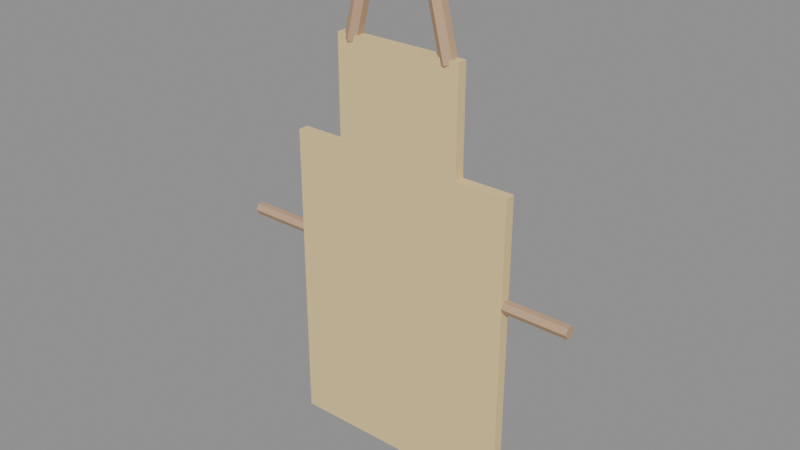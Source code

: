 # Source: TEXTIL_AVENTAL_v01.blend  (saved by Blender 4.2.66; exported with 4.5.12 LTS)
import bpy
from mathutils import Matrix  # noqa: F401  (used for matrix-valued properties, if any)

bpy.ops.wm.read_factory_settings(use_empty=True)
scene = bpy.context.scene
scene.name = 'Scene'

# ---- materials (node trees are filled in below, after node groups)
mat_polyroom_pbr = bpy.data.materials.new('Polyroom_PBR')

# ---- material node trees
mat_polyroom_pbr.use_nodes = True; mat_polyroom_pbr.node_tree.nodes.clear()
_N = mat_polyroom_pbr.node_tree.nodes; _L = mat_polyroom_pbr.node_tree.links
n0 = _N.new('ShaderNodeOutputMaterial'); n0.name = 'Material Output'; n0.location = (0, 0)
n1 = _N.new('ShaderNodeBsdfPrincipled'); n1.name = 'Principled BSDF'; n1.location = (0, 0)
n1.inputs[2].default_value = 0.8
n2 = _N.new('ShaderNodeVertexColor'); n2.name = 'Color Attribute'; n2.location = (0, 0)
n2.layer_name = 'Color'
_L.new(n2.outputs[0], n1.inputs[0])
_L.new(n1.outputs[0], n0.inputs[0])
n0.is_active_output = True

# ---- meshes
me_textil_avental_v01 = bpy.data.meshes.new('TEXTIL_AVENTAL_v01')
me_textil_avental_v01.from_pydata([(-0.225, -0.01, 0.0), (-0.225, -0.01, 0.6), (-0.225, 0.01, 0.0), (-0.225, 0.01, 0.6), (0.225, -0.01, 0.0), (0.225, -0.01, 0.6), (0.225, 0.01, 0.0), (0.225, 0.01, 0.6), (-0.125, -0.01, 0.6), (-0.125, -0.01, 0.8), (-0.125, 0.01, 0.6), (-0.125, 0.01, 0.8), (0.125, -0.01, 0.6), (0.125, -0.01, 0.8), (0.125, 0.01, 0.6), (0.125, 0.01, 0.8), (-0.15, -0.0085, 0.06), (-0.15, -0.0085, 0.24), (-0.15, 0.0165, 0.06), (-0.15, 0.0165, 0.24), (0.15, -0.0085, 0.06), (0.15, -0.0085, 0.24), (0.15, 0.0165, 0.06), (0.15, 0.0165, 0.24), (-0.1, 0.015, 0.79), (-0.06, 0.015, 0.95), (-0.0874, 0.0075, 0.7868), (-0.0474, 0.0075, 0.9468), (-0.0874, -0.0075, 0.7868), (-0.0474, -0.0075, 0.9468), (-0.1, -0.015, 0.79), (-0.06, -0.015, 0.95), (-0.1126, -0.0075, 0.7932), (-0.0726, -0.0075, 0.9532), (-0.1126, 0.0075, 0.7932), (-0.0726, 0.0075, 0.9532), (0.1, 0.015, 0.79), (0.06, 0.015, 0.95), (0.1126, 0.0075, 0.7932), (0.0726, 0.0075, 0.9532), (0.1126, -0.0075, 0.7932), (0.0726, -0.0075, 0.9532), (0.1, -0.015, 0.79), (0.06, -0.015, 0.95), (0.0874, -0.0075, 0.7868), (0.0474, -0.0075, 0.9468), (0.0874, 0.0075, 0.7868), (0.0474, 0.0075, 0.9468), (-0.225, 0.012, 0.4), (-0.35, 0.012, 0.4), (-0.225, 0.006, 0.4104), (-0.35, 0.006, 0.4104), (-0.225, -0.006, 0.4104), (-0.35, -0.006, 0.4104), (-0.225, -0.012, 0.4), (-0.35, -0.012, 0.4), (-0.225, -0.006, 0.3896), (-0.35, -0.006, 0.3896), (-0.225, 0.006, 0.3896), (-0.35, 0.006, 0.3896), (0.225, 0.012, 0.4), (0.35, 0.012, 0.4), (0.225, 0.006, 0.3896), (0.35, 0.006, 0.3896), (0.225, -0.006, 0.3896), (0.35, -0.006, 0.3896), (0.225, -0.012, 0.4), (0.35, -0.012, 0.4), (0.225, -0.006, 0.4104), (0.35, -0.006, 0.4104), (0.225, 0.006, 0.4104), (0.35, 0.006, 0.4104)], [], [(0, 1, 3, 2), (2, 3, 7, 6), (6, 7, 5, 4), (4, 5, 1, 0), (2, 6, 4, 0), (7, 3, 1, 5), (8, 9, 11, 10), (10, 11, 15, 14), (14, 15, 13, 12), (12, 13, 9, 8), (10, 14, 12, 8), (15, 11, 9, 13), (16, 17, 19, 18), (18, 19, 23, 22), (22, 23, 21, 20), (20, 21, 17, 16), (18, 22, 20, 16), (23, 19, 17, 21), (24, 25, 27, 26), (26, 27, 29, 28), (28, 29, 31, 30), (30, 31, 33, 32), (27, 25, 35, 33, 31, 29), (32, 33, 35, 34), (34, 35, 25, 24), (24, 26, 28, 30, 32, 34), (36, 37, 39, 38), (38, 39, 41, 40), (40, 41, 43, 42), (42, 43, 45, 44), (39, 37, 47, 45, 43, 41), (44, 45, 47, 46), (46, 47, 37, 36), (36, 38, 40, 42, 44, 46), (48, 49, 51, 50), (50, 51, 53, 52), (52, 53, 55, 54), (54, 55, 57, 56), (51, 49, 59, 57, 55, 53), (56, 57, 59, 58), (58, 59, 49, 48), (48, 50, 52, 54, 56, 58), (60, 61, 63, 62), (62, 63, 65, 64), (64, 65, 67, 66), (66, 67, 69, 68), (63, 61, 71, 69, 67, 65), (68, 69, 71, 70), (70, 71, 61, 60), (60, 62, 64, 66, 68, 70)])
_uv = me_textil_avental_v01.uv_layers.new(name='UVMap')
_uv.uv.foreach_set('vector', [0.872, 0.5642, 0.872, 0.007335, 0.8906, 0.007335, 0.8906, 0.5642, 0.007335, 0.5642, 0.007335, 0.007335, 0.425, 0.007335, 0.425, 0.5642, 0.9052, 0.5642, 0.9052, 0.007335, 0.9238, 0.007335, 0.9238, 0.5642, 0.4397, 0.5642, 0.4397, 0.007335, 0.8573, 0.007335, 0.8573, 0.5642, 0.957, 0.007335, 0.957, 0.425, 0.9385, 0.425, 0.9385, 0.007335, 0.957, 0.4397, 0.957, 0.8573, 0.9385, 0.8573, 0.9385, 0.4397, 0.9717, 0.193, 0.9717, 0.007335, 0.9903, 0.007335, 0.9903, 0.193, 0.5564, 0.8109, 0.3708, 0.8109, 0.3708, 0.5789, 0.5564, 0.5789, 0.9717, 0.3933, 0.9717, 0.2076, 0.9903, 0.2076, 0.9903, 0.3933, 0.7567, 0.8109, 0.5711, 0.8109, 0.5711, 0.5789, 0.7567, 0.5789, 0.8657, 0.5789, 0.8657, 0.8109, 0.8472, 0.8109, 0.8472, 0.5789, 0.8989, 0.5789, 0.8989, 0.8109, 0.8804, 0.8109, 0.8804, 0.5789, 0.3708, 0.9927, 0.3708, 0.8256, 0.394, 0.8256, 0.394, 0.9927, 0.1744, 0.8573, 0.007335, 0.8573, 0.007335, 0.5789, 0.1744, 0.5789, 0.4087, 0.9927, 0.4087, 0.8256, 0.4319, 0.8256, 0.4319, 0.9927, 0.3561, 0.8573, 0.1891, 0.8573, 0.1891, 0.5789, 0.3561, 0.5789, 0.7946, 0.5789, 0.7946, 0.8573, 0.7714, 0.8573, 0.7714, 0.5789, 0.8325, 0.5789, 0.8325, 0.8573, 0.8093, 0.8573, 0.8093, 0.5789, 0.4586, 0.9787, 0.4586, 0.8256, 0.4707, 0.8256, 0.4707, 0.9787, 0.6589, 0.9741, 0.6589, 0.8256, 0.6728, 0.8256, 0.6728, 0.9741, 0.5241, 0.9787, 0.5241, 0.8256, 0.5362, 0.8256, 0.5362, 0.9787, 0.5362, 0.9787, 0.5362, 0.8256, 0.5482, 0.8256, 0.5482, 0.9787, 0.06469, 0.8929, 0.05299, 0.8999, 0.0413, 0.8929, 0.0413, 0.879, 0.05299, 0.872, 0.06469, 0.879, 0.6017, 0.9741, 0.6017, 0.8256, 0.6156, 0.8256, 0.6156, 0.9741, 0.4466, 0.9787, 0.4466, 0.8256, 0.4586, 0.8256, 0.4586, 0.9787, 0.1413, 0.8927, 0.1294, 0.8992, 0.1174, 0.8921, 0.1174, 0.8785, 0.1294, 0.872, 0.1413, 0.8791, 0.575, 0.9787, 0.575, 0.8256, 0.587, 0.8256, 0.587, 0.9787, 0.6303, 0.9741, 0.6303, 0.8256, 0.6442, 0.8256, 0.6442, 0.9741, 0.4853, 0.9787, 0.4853, 0.8256, 0.4974, 0.8256, 0.4974, 0.9787, 0.4974, 0.9787, 0.4974, 0.8256, 0.5094, 0.8256, 0.5094, 0.9787, 0.1028, 0.8929, 0.09106, 0.8999, 0.07936, 0.8929, 0.07936, 0.879, 0.09106, 0.872, 0.1028, 0.879, 0.6875, 0.9741, 0.6875, 0.8256, 0.7014, 0.8256, 0.7014, 0.9741, 0.5629, 0.9787, 0.5629, 0.8256, 0.575, 0.8256, 0.575, 0.9787, 0.1799, 0.8927, 0.168, 0.8992, 0.156, 0.8921, 0.156, 0.8785, 0.168, 0.872, 0.1799, 0.8791, 0.7471, 0.8256, 0.7471, 0.9416, 0.7374, 0.9416, 0.7374, 0.8256, 0.9828, 0.4079, 0.9828, 0.524, 0.9717, 0.524, 0.9717, 0.4079, 0.8472, 0.9416, 0.8472, 0.8256, 0.8568, 0.8256, 0.8568, 0.9416, 0.8568, 0.9416, 0.8568, 0.8256, 0.8664, 0.8256, 0.8664, 0.9416, 0.2139, 0.8776, 0.2139, 0.8887, 0.2043, 0.8943, 0.1946, 0.8887, 0.1946, 0.8776, 0.2043, 0.872, 0.9717, 0.6546, 0.9717, 0.5386, 0.9828, 0.5386, 0.9828, 0.6546, 0.7567, 0.8256, 0.7567, 0.9416, 0.7471, 0.9416, 0.7471, 0.8256, 0.2286, 0.8776, 0.2382, 0.872, 0.2479, 0.8776, 0.2479, 0.8887, 0.2382, 0.8943, 0.2286, 0.8887, 0.8908, 0.9416, 0.8908, 0.8256, 0.9004, 0.8256, 0.9004, 0.9416, 0.9828, 0.6693, 0.9828, 0.7853, 0.9717, 0.7853, 0.9717, 0.6693, 0.02663, 0.872, 0.02663, 0.988, 0.01698, 0.988, 0.01698, 0.872, 0.01698, 0.872, 0.01698, 0.988, 0.007335, 0.988, 0.007335, 0.872, 0.2625, 0.8887, 0.2625, 0.8776, 0.2722, 0.872, 0.2818, 0.8776, 0.2818, 0.8887, 0.2722, 0.8943, 0.9717, 0.916, 0.9717, 0.8, 0.9828, 0.8, 0.9828, 0.916, 0.8811, 0.9416, 0.8811, 0.8256, 0.8908, 0.8256, 0.8908, 0.9416, 0.3158, 0.8887, 0.3061, 0.8943, 0.2965, 0.8887, 0.2965, 0.8776, 0.3061, 0.872, 0.3158, 0.8776])
_ca = me_textil_avental_v01.color_attributes.new('Color', 'FLOAT_COLOR', 'POINT')
_ca.data.foreach_set('color', [0.85, 0.65, 0.3, 1.0, 0.85, 0.65, 0.3, 1.0, 0.85, 0.65, 0.3, 1.0, 0.85, 0.65, 0.3, 1.0, 0.85, 0.65, 0.3, 1.0, 0.85, 0.65, 0.3, 1.0, 0.85, 0.65, 0.3, 1.0, 0.85, 0.65, 0.3, 1.0, 0.85, 0.65, 0.3, 1.0, 0.85, 0.65, 0.3, 1.0, 0.85, 0.65, 0.3, 1.0, 0.85, 0.65, 0.3, 1.0, 0.85, 0.65, 0.3, 1.0, 0.85, 0.65, 0.3, 1.0, 0.85, 0.65, 0.3, 1.0, 0.85, 0.65, 0.3, 1.0, 0.68, 0.5, 0.22, 1.0, 0.68, 0.5, 0.22, 1.0, 0.68, 0.5, 0.22, 1.0, 0.68, 0.5, 0.22, 1.0, 0.68, 0.5, 0.22, 1.0, 0.68, 0.5, 0.22, 1.0, 0.68, 0.5, 0.22, 1.0, 0.68, 0.5, 0.22, 1.0, 0.55, 0.36, 0.22, 1.0, 0.55, 0.36, 0.22, 1.0, 0.55, 0.36, 0.22, 1.0, 0.55, 0.36, 0.22, 1.0, 0.55, 0.36, 0.22, 1.0, 0.55, 0.36, 0.22, 1.0, 0.55, 0.36, 0.22, 1.0, 0.55, 0.36, 0.22, 1.0, 0.55, 0.36, 0.22, 1.0, 0.55, 0.36, 0.22, 1.0, 0.55, 0.36, 0.22, 1.0, 0.55, 0.36, 0.22, 1.0, 0.55, 0.36, 0.22, 1.0, 0.55, 0.36, 0.22, 1.0, 0.55, 0.36, 0.22, 1.0, 0.55, 0.36, 0.22, 1.0, 0.55, 0.36, 0.22, 1.0, 0.55, 0.36, 0.22, 1.0, 0.55, 0.36, 0.22, 1.0, 0.55, 0.36, 0.22, 1.0, 0.55, 0.36, 0.22, 1.0, 0.55, 0.36, 0.22, 1.0, 0.55, 0.36, 0.22, 1.0, 0.55, 0.36, 0.22, 1.0, 0.55, 0.36, 0.22, 1.0, 0.55, 0.36, 0.22, 1.0, 0.55, 0.36, 0.22, 1.0, 0.55, 0.36, 0.22, 1.0, 0.55, 0.36, 0.22, 1.0, 0.55, 0.36, 0.22, 1.0, 0.55, 0.36, 0.22, 1.0, 0.55, 0.36, 0.22, 1.0, 0.55, 0.36, 0.22, 1.0, 0.55, 0.36, 0.22, 1.0, 0.55, 0.36, 0.22, 1.0, 0.55, 0.36, 0.22, 1.0, 0.55, 0.36, 0.22, 1.0, 0.55, 0.36, 0.22, 1.0, 0.55, 0.36, 0.22, 1.0, 0.55, 0.36, 0.22, 1.0, 0.55, 0.36, 0.22, 1.0, 0.55, 0.36, 0.22, 1.0, 0.55, 0.36, 0.22, 1.0, 0.55, 0.36, 0.22, 1.0, 0.55, 0.36, 0.22, 1.0, 0.55, 0.36, 0.22, 1.0, 0.55, 0.36, 0.22, 1.0, 0.55, 0.36, 0.22, 1.0])
me_textil_avental_v01.materials.append(mat_polyroom_pbr)
me_textil_avental_v01.update()

# ---- objects
ob_textil_avental_v01 = bpy.data.objects.new('TEXTIL_AVENTAL_v01', me_textil_avental_v01)

# ---- transforms, parenting, visibility, modifiers, constraints
ob_textil_avental_v01.location = (0.0, 0.0, 0.0)

# ---- collection membership
scene.collection.objects.link(ob_textil_avental_v01)

# ---- scene / render settings (as saved in the file)
scene.frame_start = 1; scene.frame_end = 250; scene.frame_set(1)
scene.render.engine = 'BLENDER_EEVEE_NEXT'
bpy.context.view_layer.update()

# ---- added for rendering (the .blend has no active camera and no usable light): camera, sun + grey world if the file has none
cam_auto = bpy.data.cameras.new('AutoCamera')
cam_auto.lens = 50.0
cam_auto.sensor_width = 36.0
cam_auto.clip_end = 1000.0
ob_auto_camera = bpy.data.objects.new('AutoCamera', cam_auto)
scene.collection.objects.link(ob_auto_camera)
ob_auto_camera.location = (1.09454, -1.3127, 1.35221)
ob_auto_camera.rotation_euler = (1.09748, -7.21219e-08, 0.694738)
scene.camera = ob_auto_camera
light_auto_sun = bpy.data.lights.new('AutoSun', 'SUN')
light_auto_sun.energy = 3.0
light_auto_sun.angle = 0.0523599
ob_auto_sun = bpy.data.objects.new('AutoSun', light_auto_sun)
scene.collection.objects.link(ob_auto_sun)
ob_auto_sun.rotation_euler = (0.872665, 0.174533, 0.523599)
if scene.world is None:
    world_auto = bpy.data.worlds.new('AutoWorld')
    world_auto.color = (0.3, 0.3, 0.3)
    scene.world = world_auto
bpy.context.view_layer.update()
